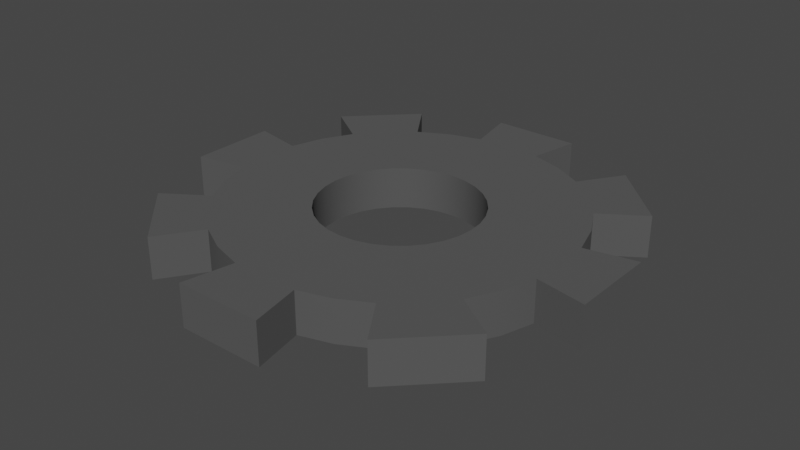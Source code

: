 # Source: Cog.blend  (saved by Blender 3.6.13; exported with 4.5.12 LTS)
import bpy
from mathutils import Matrix  # noqa: F401  (used for matrix-valued properties, if any)

bpy.ops.wm.read_factory_settings(use_empty=True)
scene = bpy.context.scene
scene.name = 'Scene'

# ---- collections
col_collection = bpy.data.collections.new('Collection'); scene.collection.children.link(col_collection)

# ---- materials (node trees are filled in below, after node groups)
mat_metal = bpy.data.materials.new('Metal')
mat_metal.alpha_threshold = 0.0
mat_metal.use_transparent_shadow = False
mat_metal.line_color = (0.0, 0.0, 0.0, 1.0)

# ---- node groups
ng_auto_smooth = bpy.data.node_groups.new('Auto Smooth', 'GeometryNodeTree')
_s = ng_auto_smooth.interface.new_socket(name='Geometry', in_out='OUTPUT', socket_type='NodeSocketGeometry')
_s = ng_auto_smooth.interface.new_socket(name='Geometry', in_out='INPUT', socket_type='NodeSocketGeometry')
_s = ng_auto_smooth.interface.new_socket(name='Angle', in_out='INPUT', socket_type='NodeSocketFloat')
_s.subtype = 'ANGLE'
_s.min_value = 0.0
_s.max_value = 3.142
ng_auto_smooth.is_modifier = True
_N = ng_auto_smooth.nodes; _L = ng_auto_smooth.links
n0 = _N.new('NodeGroupOutput'); n0.name = 'Group Output'; n0.location = (480, -100)
n1 = _N.new('NodeGroupInput'); n1.name = 'Group Input'; n1.location = (-420, -300)
n2 = _N.new('NodeGroupInput'); n2.name = 'Group Input.001'; n2.location = (-60, -100)
n3 = _N.new('GeometryNodeSetShadeSmooth'); n3.name = 'Set Shade Smooth'; n3.location = (120, -100)
n3.domain = 'EDGE'
n4 = _N.new('GeometryNodeSetShadeSmooth'); n4.name = 'Set Shade Smooth.001'; n4.location = (300, -100)
n5 = _N.new('GeometryNodeInputMeshEdgeAngle'); n5.name = 'Edge Angle'; n5.location = (-420, -220)
n6 = _N.new('GeometryNodeInputEdgeSmooth'); n6.name = 'Is Edge Smooth'; n6.location = (-60, -160)
n7 = _N.new('GeometryNodeInputShadeSmooth'); n7.name = 'Is Face Smooth'; n7.location = (-240, -340)
n8 = _N.new('FunctionNodeBooleanMath'); n8.name = 'Boolean Math'; n8.location = (-60, -220)
n9 = _N.new('FunctionNodeCompare'); n9.name = 'Compare'; n9.location = (-240, -180)
n9.operation = 'LESS_EQUAL'
_L.new(n5.outputs[0], n9.inputs[0])
_L.new(n4.outputs[0], n0.inputs[0])
_L.new(n1.outputs[1], n9.inputs[1])
_L.new(n9.outputs[0], n8.inputs[0])
_L.new(n7.outputs[0], n8.inputs[1])
_L.new(n2.outputs[0], n3.inputs[0])
_L.new(n6.outputs[0], n3.inputs[1])
_L.new(n3.outputs[0], n4.inputs[0])
_L.new(n8.outputs[0], n3.inputs[2])
n0.is_active_output = True

# ---- material node trees
mat_metal.use_nodes = True; mat_metal.node_tree.nodes.clear()
_N = mat_metal.node_tree.nodes; _L = mat_metal.node_tree.links
n0 = _N.new('ShaderNodeOutputMaterial'); n0.name = 'Material Output'; n0.location = (300, 300)
n1 = _N.new('ShaderNodeBsdfPrincipled'); n1.name = 'Principled BSDF'; n1.location = (10, 300)
n1.distribution = 'GGX'
n1.subsurface_method = 'BURLEY'
n1.inputs[0].default_value = (0.08353, 0.08353, 0.08353, 1.0)
n1.inputs[2].default_value = 1.0
n1.inputs[3].default_value = 1.45
n1.inputs[27].default_value = (0.0, 0.0, 0.0, 1.0)
n1.inputs[28].default_value = 1.0
_L.new(n1.outputs[0], n0.inputs[0])
n0.is_active_output = True

# ---- world
world_world = bpy.data.worlds.new('World'); scene.world = world_world
world_world.use_nodes = True; world_world.node_tree.nodes.clear()
_N = world_world.node_tree.nodes; _L = world_world.node_tree.links
n0 = _N.new('ShaderNodeOutputWorld'); n0.name = 'World Output'; n0.location = (300, 300)
n1 = _N.new('ShaderNodeBackground'); n1.name = 'Background'; n1.location = (10, 300)
n1.inputs[0].default_value = (0.05088, 0.05088, 0.05088, 1.0)
_L.new(n1.outputs[0], n0.inputs[0])
n0.is_active_output = True
world_world.color = (0.05088, 0.05088, 0.05088)
world_world.use_sun_shadow = False
world_world.sun_shadow_jitter_overblur = 0.0

# ---- meshes
me_circle = bpy.data.meshes.new('Circle')
me_circle.from_pydata([(-0.1951, 0.9808, 0.0), (-0.3827, 0.9239, 0.0), (-0.5556, 0.8315, 0.0), (-0.8315, 0.5556, 0.0), (-0.9239, 0.3827, 0.0), (-0.9808, 0.1951, 0.0), (-0.9808, -0.1951, 0.0), (-0.9239, -0.3827, 0.0), (-0.8315, -0.5556, 0.0), (-0.5556, -0.8315, 0.0), (-0.3827, -0.9239, 0.0), (-0.1951, -0.9808, 0.0), (-0.08969, 0.4509, 0.0), (-0.1759, 0.4247, 0.0), (-0.2554, 0.3823, 0.0), (-0.3251, 0.3251, 0.0), (-0.3823, 0.2554, 0.0), (-0.4247, 0.1759, 0.0), (-0.4509, 0.08969, 0.0), (-0.4597, -7.42e-09, 0.0), (-0.4509, -0.08969, 0.0), (-0.4247, -0.1759, 0.0), (-0.3823, -0.2554, 0.0), (-0.3251, -0.3251, 0.0), (-0.2554, -0.3823, 0.0), (-0.1759, -0.4247, 0.0), (-0.08969, -0.4509, 0.0), (0.1951, 0.9808, 0.0), (0.3827, 0.9239, 0.0), (0.5556, 0.8315, 0.0), (0.8315, 0.5556, 0.0), (0.9239, 0.3827, 0.0), (0.9808, 0.1951, 0.0), (0.9808, -0.1951, 0.0), (0.9239, -0.3827, 0.0), (0.8315, -0.5556, 0.0), (0.5556, -0.8315, 0.0), (0.3827, -0.9239, 0.0), (0.1951, -0.9808, 0.0), (0.08969, 0.4509, 0.0), (0.0, 0.4597, 0.0), (0.1759, 0.4247, 0.0), (0.2554, 0.3823, 0.0), (0.3251, 0.3251, 0.0), (0.3823, 0.2554, 0.0), (0.4247, 0.1759, 0.0), (0.4509, 0.08969, 0.0), (0.4597, -7.42e-09, 0.0), (0.4509, -0.08969, 0.0), (0.4247, -0.1759, 0.0), (0.3823, -0.2554, 0.0), (0.3251, -0.3251, 0.0), (0.2554, -0.3823, 0.0), (0.1759, -0.4247, 0.0), (0.08969, -0.4509, 0.0), (0.0, -0.4597, 0.0), (-0.2532, 1.273, 0.0), (-0.721, 1.079, 0.0), (-1.079, 0.721, 0.0), (-1.273, 0.2532, 0.0), (-1.273, -0.2532, 0.0), (-1.079, -0.721, 0.0), (-0.721, -1.079, 0.0), (-0.2532, -1.273, 0.0), (0.2532, 1.273, 0.0), (0.721, 1.079, 0.0), (1.079, 0.721, 0.0), (1.273, 0.2532, 0.0), (1.273, -0.2532, 0.0), (1.079, -0.721, 0.0), (0.721, -1.079, 0.0), (0.2532, -1.273, 0.0), (-0.08969, 0.4509, 0.2422), (0.0, 0.4597, 0.2422), (-0.1759, 0.4247, 0.2422), (-0.2554, 0.3823, 0.2422), (-0.3251, 0.3251, 0.2422), (-0.3823, 0.2554, 0.2422), (-0.4247, 0.1759, 0.2422), (-0.4509, 0.08969, 0.2422), (-0.4597, -7.42e-09, 0.2422), (-0.4509, -0.08969, 0.2422), (-0.4247, -0.1759, 0.2422), (-0.3823, -0.2554, 0.2422), (-0.3251, -0.3251, 0.2422), (-0.2554, -0.3823, 0.2422), (-0.1759, -0.4247, 0.2422), (-0.08969, -0.4509, 0.2422), (0.0, -0.4597, 0.2422), (-0.3827, 0.9239, 0.2422), (-0.1951, 0.9808, 0.2422), (-0.5556, 0.8315, 0.2422), (-0.9239, 0.3827, 0.2422), (-0.8315, 0.5556, 0.2422), (-0.9808, 0.1951, 0.2422), (-0.9239, -0.3827, 0.2422), (-0.9808, -0.1951, 0.2422), (-0.8315, -0.5556, 0.2422), (-0.3827, -0.9239, 0.2422), (-0.5556, -0.8315, 0.2422), (-0.1951, -0.9808, 0.2422), (0.08969, 0.4509, 0.2422), (0.1759, 0.4247, 0.2422), (0.2554, 0.3823, 0.2422), (0.3251, 0.3251, 0.2422), (0.3823, 0.2554, 0.2422), (0.4247, 0.1759, 0.2422), (0.4509, 0.08969, 0.2422), (0.4597, -7.42e-09, 0.2422), (0.4509, -0.08969, 0.2422), (0.4247, -0.1759, 0.2422), (0.3823, -0.2554, 0.2422), (0.3251, -0.3251, 0.2422), (0.2554, -0.3823, 0.2422), (0.1759, -0.4247, 0.2422), (0.08969, -0.4509, 0.2422), (0.3827, 0.9239, 0.2422), (0.1951, 0.9808, 0.2422), (0.5556, 0.8315, 0.2422), (0.9239, 0.3827, 0.2422), (0.8315, 0.5556, 0.2422), (0.9808, 0.1951, 0.2422), (0.9239, -0.3827, 0.2422), (0.9808, -0.1951, 0.2422), (0.8315, -0.5556, 0.2422), (0.3827, -0.9239, 0.2422), (0.5556, -0.8315, 0.2422), (0.1951, -0.9808, 0.2422), (-0.721, 1.079, 0.2422), (-1.079, 0.721, 0.2422), (-1.079, -0.721, 0.2422), (-0.721, -1.079, 0.2422), (-1.273, 0.2532, 0.2422), (-1.273, -0.2532, 0.2422), (0.721, 1.079, 0.2422), (1.079, 0.721, 0.2422), (1.079, -0.721, 0.2422), (0.721, -1.079, 0.2422), (1.273, 0.2532, 0.2422), (1.273, -0.2532, 0.2422), (-0.2532, 1.273, 0.2422), (0.2532, 1.273, 0.2422), (-0.2532, -1.273, 0.2422), (0.2532, -1.273, 0.2422)], [], [(13, 1, 0, 12), (14, 2, 1, 13), (15, 16, 3, 2, 14), (17, 4, 3, 16), (18, 5, 4, 17), (21, 7, 6, 20), (22, 8, 7, 21), (23, 24, 9, 8, 22), (25, 10, 9, 24), (26, 11, 10, 25), (19, 20, 6, 5, 18), (41, 39, 27, 28), (42, 41, 28, 29), (43, 42, 29, 30, 44), (45, 44, 30, 31), (46, 45, 31, 32), (49, 48, 33, 34), (50, 49, 34, 35), (51, 50, 35, 36, 52), (53, 52, 36, 37), (54, 53, 37, 38), (47, 46, 32, 33, 48), (40, 12, 0, 27, 39), (55, 54, 38, 11, 26), (35, 69, 70, 36), (3, 58, 57, 2), (6, 60, 59, 5), (0, 56, 64, 27), (9, 62, 61, 8), (38, 71, 63, 11), (32, 67, 68, 33), (29, 65, 66, 30), (74, 72, 90, 89), (75, 74, 89, 91), (76, 75, 91, 93, 77), (78, 77, 93, 92), (79, 78, 92, 94), (82, 81, 96, 95), (83, 82, 95, 97), (84, 83, 97, 99, 85), (86, 85, 99, 98), (87, 86, 98, 100), (80, 79, 94, 96, 81), (102, 116, 117, 101), (103, 118, 116, 102), (104, 105, 120, 118, 103), (106, 119, 120, 105), (107, 121, 119, 106), (110, 122, 123, 109), (111, 124, 122, 110), (112, 113, 126, 124, 111), (114, 125, 126, 113), (115, 127, 125, 114), (108, 109, 123, 121, 107), (73, 101, 117, 90, 72), (88, 87, 100, 127, 115), (124, 126, 137, 136), (93, 91, 128, 129), (96, 94, 132, 133), (90, 117, 141, 140), (99, 97, 130, 131), (127, 100, 142, 143), (121, 123, 139, 138), (118, 120, 135, 134), (21, 20, 81, 82), (69, 35, 124, 136), (38, 37, 125, 127), (22, 21, 82, 83), (36, 70, 137, 126), (23, 22, 83, 84), (58, 3, 93, 129), (24, 23, 84, 85), (2, 57, 128, 91), (40, 39, 101, 73), (25, 24, 85, 86), (60, 6, 96, 133), (39, 41, 102, 101), (26, 25, 86, 87), (5, 59, 132, 94), (41, 42, 103, 102), (55, 26, 87, 88), (56, 0, 90, 140), (42, 43, 104, 103), (0, 1, 89, 90), (27, 64, 141, 117), (43, 44, 105, 104), (1, 2, 91, 89), (62, 9, 99, 131), (44, 45, 106, 105), (3, 4, 92, 93), (8, 61, 130, 97), (45, 46, 107, 106), (4, 5, 94, 92), (71, 38, 127, 143), (46, 47, 108, 107), (6, 7, 95, 96), (11, 63, 142, 100), (47, 48, 109, 108), (7, 8, 97, 95), (67, 32, 121, 138), (48, 49, 110, 109), (9, 10, 98, 99), (33, 68, 139, 123), (49, 50, 111, 110), (10, 11, 100, 98), (65, 29, 118, 134), (50, 51, 112, 111), (30, 66, 135, 120), (51, 52, 113, 112), (52, 53, 114, 113), (12, 40, 73, 72), (53, 54, 115, 114), (13, 12, 72, 74), (57, 58, 129, 128), (54, 55, 88, 115), (14, 13, 74, 75), (61, 62, 131, 130), (28, 27, 117, 116), (15, 14, 75, 76), (59, 60, 133, 132), (29, 28, 116, 118), (16, 15, 76, 77), (66, 65, 134, 135), (31, 30, 120, 119), (17, 16, 77, 78), (70, 69, 136, 137), (32, 31, 119, 121), (18, 17, 78, 79), (68, 67, 138, 139), (34, 33, 123, 122), (19, 18, 79, 80), (64, 56, 140, 141), (35, 34, 122, 124), (20, 19, 80, 81), (63, 71, 143, 142), (37, 36, 126, 125)])
me_circle.polygons.foreach_set('use_smooth', [True] * 136)
_uv = me_circle.uv_layers.new(name='UVMap')
_uv.uv.foreach_set('vector', [0.2154, 0.3334, 0.1748, 0.4315, 0.1409, 0.4133, 0.1998, 0.3251, 0.2324, 0.3386, 0.2117, 0.4426, 0.1748, 0.4315, 0.2154, 0.3334, 0.25, 0.3403, 0.2676, 0.3386, 0.2883, 0.4426, 0.2117, 0.4426, 0.2324, 0.3386, 0.2846, 0.3334, 0.3252, 0.4315, 0.2883, 0.4426, 0.2676, 0.3386, 0.3002, 0.3251, 0.3591, 0.4133, 0.3252, 0.4315, 0.2846, 0.3334, 0.3334, 0.2846, 0.4315, 0.3252, 0.4133, 0.3591, 0.3251, 0.3002, 0.3386, 0.2676, 0.4426, 0.2883, 0.4315, 0.3252, 0.3334, 0.2846, 0.3403, 0.25, 0.3386, 0.2324, 0.4426, 0.2117, 0.4426, 0.2883, 0.3386, 0.2676, 0.3334, 0.2154, 0.4315, 0.1748, 0.4426, 0.2117, 0.3386, 0.2324, 0.3251, 0.1998, 0.4133, 0.1409, 0.4315, 0.1748, 0.3334, 0.2154, 0.3139, 0.3139, 0.3251, 0.3002, 0.4133, 0.3591, 0.3591, 0.4133, 0.3002, 0.3251, 0.1666, 0.2846, 0.1749, 0.3002, 0.08668, 0.3591, 0.06853, 0.3252, 0.1614, 0.2676, 0.1666, 0.2846, 0.06853, 0.3252, 0.05735, 0.2883, 0.1597, 0.25, 0.1614, 0.2676, 0.05735, 0.2883, 0.05735, 0.2117, 0.1614, 0.2324, 0.1666, 0.2154, 0.1614, 0.2324, 0.05735, 0.2117, 0.06853, 0.1748, 0.1749, 0.1998, 0.1666, 0.2154, 0.06853, 0.1748, 0.08668, 0.1409, 0.2154, 0.1666, 0.1998, 0.1749, 0.1409, 0.08668, 0.1748, 0.06853, 0.2324, 0.1614, 0.2154, 0.1666, 0.1748, 0.06853, 0.2117, 0.05735, 0.25, 0.1597, 0.2324, 0.1614, 0.2117, 0.05735, 0.2883, 0.05735, 0.2676, 0.1614, 0.2846, 0.1666, 0.2676, 0.1614, 0.2883, 0.05735, 0.3252, 0.06853, 0.3002, 0.1749, 0.2846, 0.1666, 0.3252, 0.06853, 0.3591, 0.08668, 0.1861, 0.1861, 0.1749, 0.1998, 0.08668, 0.1409, 0.1409, 0.08668, 0.1998, 0.1749, 0.1861, 0.3139, 0.1998, 0.3251, 0.1409, 0.4133, 0.08668, 0.3591, 0.1749, 0.3002, 0.3139, 0.1861, 0.3002, 0.1749, 0.3591, 0.08668, 0.4133, 0.1409, 0.3251, 0.1998, 0.2117, 0.05735, 0.2003, -1.409e-08, 0.2997, -8.757e-09, 0.2883, 0.05735, 0.2883, 0.4426, 0.2997, 0.5, 0.2003, 0.5, 0.2117, 0.4426, 0.4133, 0.3591, 0.4619, 0.3916, 0.3916, 0.4619, 0.3591, 0.4133, 0.1409, 0.4133, 0.1084, 0.4619, 0.03806, 0.3916, 0.08668, 0.3591, 0.4426, 0.2117, 0.5, 0.2003, 0.5, 0.2997, 0.4426, 0.2883, 0.3591, 0.08668, 0.3916, 0.03806, 0.4619, 0.1084, 0.4133, 0.1409, 0.08668, 0.1409, 0.03806, 0.1084, 0.1084, 0.03806, 0.1409, 0.08668, 0.05735, 0.2883, -3.264e-08, 0.2997, -3.558e-08, 0.2003, 0.05735, 0.2117, 0.1666, 0.7846, 0.1749, 0.8002, 0.08668, 0.8591, 0.06853, 0.8252, 0.1614, 0.7676, 0.1666, 0.7846, 0.06853, 0.8252, 0.05735, 0.7883, 0.1597, 0.75, 0.1614, 0.7676, 0.05735, 0.7883, 0.05735, 0.7117, 0.1614, 0.7324, 0.1666, 0.7154, 0.1614, 0.7324, 0.05735, 0.7117, 0.06853, 0.6748, 0.1749, 0.6998, 0.1666, 0.7154, 0.06853, 0.6748, 0.08668, 0.6409, 0.2154, 0.6666, 0.1998, 0.6749, 0.1409, 0.5867, 0.1748, 0.5685, 0.2324, 0.6614, 0.2154, 0.6666, 0.1748, 0.5685, 0.2117, 0.5574, 0.25, 0.6597, 0.2324, 0.6614, 0.2117, 0.5574, 0.2883, 0.5574, 0.2676, 0.6614, 0.2846, 0.6666, 0.2676, 0.6614, 0.2883, 0.5574, 0.3252, 0.5685, 0.3002, 0.6749, 0.2846, 0.6666, 0.3252, 0.5685, 0.3591, 0.5867, 0.1861, 0.6861, 0.1749, 0.6998, 0.08668, 0.6409, 0.1409, 0.5867, 0.1998, 0.6749, 0.2154, 0.8334, 0.1748, 0.9315, 0.1409, 0.9133, 0.1998, 0.8251, 0.2324, 0.8386, 0.2117, 0.9426, 0.1748, 0.9315, 0.2154, 0.8334, 0.25, 0.8403, 0.2676, 0.8386, 0.2883, 0.9426, 0.2117, 0.9426, 0.2324, 0.8386, 0.2846, 0.8334, 0.3252, 0.9315, 0.2883, 0.9426, 0.2676, 0.8386, 0.3002, 0.8251, 0.3591, 0.9133, 0.3252, 0.9315, 0.2846, 0.8334, 0.3334, 0.7846, 0.4315, 0.8252, 0.4133, 0.8591, 0.3251, 0.8002, 0.3386, 0.7676, 0.4426, 0.7883, 0.4315, 0.8252, 0.3334, 0.7846, 0.3403, 0.75, 0.3386, 0.7324, 0.4426, 0.7117, 0.4426, 0.7883, 0.3386, 0.7676, 0.3334, 0.7154, 0.4315, 0.6748, 0.4426, 0.7117, 0.3386, 0.7324, 0.3251, 0.6998, 0.4133, 0.6409, 0.4315, 0.6748, 0.3334, 0.7154, 0.3139, 0.8139, 0.3251, 0.8002, 0.4133, 0.8591, 0.3591, 0.9133, 0.3002, 0.8251, 0.1861, 0.8139, 0.1998, 0.8251, 0.1409, 0.9133, 0.08668, 0.8591, 0.1749, 0.8002, 0.3139, 0.6861, 0.3002, 0.6749, 0.3591, 0.5867, 0.4133, 0.6409, 0.3251, 0.6998, 0.4426, 0.7883, 0.4426, 0.7117, 0.5, 0.7003, 0.5, 0.7997, 0.05735, 0.7117, 0.05735, 0.7883, -7.601e-08, 0.7997, -7.896e-08, 0.7003, 0.1409, 0.5867, 0.08668, 0.6409, 0.03806, 0.6084, 0.1084, 0.5381, 0.08668, 0.8591, 0.1409, 0.9133, 0.1084, 0.9619, 0.03806, 0.8916, 0.2883, 0.5574, 0.2117, 0.5574, 0.2003, 0.5, 0.2997, 0.5, 0.4133, 0.6409, 0.3591, 0.5867, 0.3916, 0.5381, 0.4619, 0.6084, 0.3591, 0.9133, 0.4133, 0.8591, 0.4619, 0.8916, 0.3916, 0.9619, 0.2117, 0.9426, 0.2883, 0.9426, 0.2997, 1.0, 0.2003, 1.0, 0.5445, 0.09514, 0.562, 0.09514, 0.562, 0.1427, 0.5445, 0.1427, 0.6752, 0.6112, 0.6752, 0.6535, 0.6277, 0.6535, 0.6277, 0.6112, 0.5, 0.666, 0.538, 0.666, 0.538, 0.7136, 0.5, 0.7136, 0.528, 0.09514, 0.5445, 0.09514, 0.5445, 0.1427, 0.528, 0.1427, 0.6277, 0.333, 0.6812, 0.333, 0.6812, 0.3806, 0.6277, 0.3806, 0.5129, 0.09514, 0.528, 0.09514, 0.528, 0.1427, 0.5129, 0.1427, 0.6752, 0.5233, 0.6752, 0.5673, 0.6277, 0.5673, 0.6277, 0.5233, 0.5, 0.09514, 0.5129, 0.09514, 0.5129, 0.1427, 0.5, 0.1427, 0.6277, 0.4757, 0.6801, 0.4757, 0.6801, 0.5233, 0.6277, 0.5233, 0.5797, 0.1427, 0.5969, 0.1427, 0.5969, 0.1903, 0.5797, 0.1903, 0.6137, -1.14e-09, 0.6277, -2.358e-09, 0.6277, 0.04757, 0.6137, 0.04757, 0.6277, 0.09514, 0.686, 0.09514, 0.686, 0.1427, 0.6277, 0.1427, 0.5969, 0.1427, 0.613, 0.1427, 0.613, 0.1903, 0.5969, 0.1903, 0.5979, 2.409e-10, 0.6137, -1.14e-09, 0.6137, 0.04757, 0.5979, 0.04757, 0.6277, 0.2379, 0.6822, 0.2379, 0.6822, 0.2854, 0.6277, 0.2854, 0.613, 0.1427, 0.6274, 0.1427, 0.6274, 0.1903, 0.613, 0.1903, 0.5809, 1.732e-09, 0.5979, 2.409e-10, 0.5979, 0.04757, 0.5809, 0.04757, 0.5, 0.9514, 0.5585, 0.9514, 0.5585, 0.999, 0.5, 0.999, 0.5, 0.04757, 0.5134, 0.04757, 0.5134, 0.09514, 0.5, 0.09514, 0.5, 0.6184, 0.5382, 0.6184, 0.5382, 0.666, 0.5, 0.666, 0.6277, 0.1427, 0.683, 0.1427, 0.683, 0.1903, 0.6277, 0.1903, 0.5134, 0.04757, 0.5288, 0.04757, 0.5288, 0.09514, 0.5134, 0.09514, 0.5382, 0.6184, 0.5748, 0.6184, 0.5748, 0.666, 0.5382, 0.666, 0.6752, 0.5673, 0.6752, 0.6112, 0.6277, 0.6112, 0.6277, 0.5673, 0.5288, 0.04757, 0.5457, 0.04757, 0.5457, 0.09514, 0.5288, 0.09514, 0.5, 0.9039, 0.5303, 0.9039, 0.5303, 0.9514, 0.5, 0.9514, 0.6277, 0.3806, 0.6812, 0.3806, 0.6812, 0.4281, 0.6277, 0.4281, 0.5457, 0.04757, 0.5632, 0.04757, 0.5632, 0.09514, 0.5457, 0.09514, 0.5303, 0.9039, 0.5647, 0.9039, 0.5647, 0.9514, 0.5303, 0.9514, 0.6277, 0.04757, 0.686, 0.04757, 0.686, 0.09514, 0.6277, 0.09514, 0.5632, 0.04757, 0.5809, 0.04757, 0.5809, 0.09514, 0.5632, 0.09514, 0.5, 0.5709, 0.5382, 0.5709, 0.5382, 0.6184, 0.5, 0.6184, 0.6277, 0.2854, 0.6822, 0.2854, 0.6822, 0.333, 0.6277, 0.333, 0.5809, 0.04757, 0.5979, 0.04757, 0.5979, 0.09514, 0.5809, 0.09514, 0.5382, 0.5709, 0.5748, 0.5709, 0.5748, 0.6184, 0.5382, 0.6184, 0.6277, 4.191e-09, 0.6861, -9.198e-10, 0.6861, 0.04757, 0.6277, 0.04757, 0.5979, 0.04757, 0.6137, 0.04757, 0.6137, 0.09514, 0.5979, 0.09514, 0.5, 0.7611, 0.5313, 0.7611, 0.5313, 0.8087, 0.5, 0.8087, 0.6277, 0.1903, 0.683, 0.1903, 0.683, 0.2379, 0.6277, 0.2379, 0.6137, 0.04757, 0.6277, 0.04757, 0.6277, 0.09514, 0.6137, 0.09514, 0.5313, 0.7611, 0.5664, 0.7611, 0.5664, 0.8087, 0.5313, 0.8087, 0.6752, 0.6535, 0.6752, 0.6958, 0.6277, 0.6958, 0.6277, 0.6535, 0.5, 8.803e-09, 0.5134, 7.629e-09, 0.5134, 0.04757, 0.5, 0.04757, 0.6277, 0.4281, 0.6801, 0.4281, 0.6801, 0.4757, 0.6277, 0.4757, 0.5134, 7.629e-09, 0.5288, 6.281e-09, 0.5288, 0.04757, 0.5134, 0.04757, 0.5288, 6.281e-09, 0.5457, 4.811e-09, 0.5457, 0.04757, 0.5288, 0.04757, 0.562, 0.1427, 0.5797, 0.1427, 0.5797, 0.1903, 0.562, 0.1903, 0.5457, 4.811e-09, 0.5632, 3.275e-09, 0.5632, 0.04757, 0.5457, 0.04757, 0.5445, 0.1427, 0.562, 0.1427, 0.562, 0.1903, 0.5445, 0.1903, 0.5, 0.4281, 0.5814, 0.4281, 0.5814, 0.4757, 0.5, 0.4757, 0.5632, 3.275e-09, 0.5809, 1.732e-09, 0.5809, 0.04757, 0.5632, 0.04757, 0.528, 0.1427, 0.5445, 0.1427, 0.5445, 0.1903, 0.528, 0.1903, 0.5, 0.3806, 0.5814, 0.3806, 0.5814, 0.4281, 0.5, 0.4281, 0.5303, 0.8563, 0.5647, 0.8563, 0.5647, 0.9039, 0.5303, 0.9039, 0.5129, 0.1427, 0.528, 0.1427, 0.528, 0.1903, 0.5129, 0.1903, 0.5, 0.333, 0.598, 0.333, 0.598, 0.3806, 0.5, 0.3806, 0.5, 0.8563, 0.5303, 0.8563, 0.5303, 0.9039, 0.5, 0.9039, 0.5, 0.1427, 0.5129, 0.1427, 0.5129, 0.1903, 0.5, 0.1903, 0.5, 0.5233, 0.5789, 0.5233, 0.5789, 0.5709, 0.5, 0.5709, 0.538, 0.7136, 0.574, 0.7136, 0.574, 0.7611, 0.538, 0.7611, 0.613, 0.09514, 0.6274, 0.09514, 0.6274, 0.1427, 0.613, 0.1427, 0.5, 0.4757, 0.5789, 0.4757, 0.5789, 0.5233, 0.5, 0.5233, 0.5, 0.7136, 0.538, 0.7136, 0.538, 0.7611, 0.5, 0.7611, 0.5969, 0.09514, 0.613, 0.09514, 0.613, 0.1427, 0.5969, 0.1427, 0.5, 0.1903, 0.5986, 0.1903, 0.5986, 0.2379, 0.5, 0.2379, 0.5313, 0.8087, 0.5664, 0.8087, 0.5664, 0.8563, 0.5313, 0.8563, 0.5797, 0.09514, 0.5969, 0.09514, 0.5969, 0.1427, 0.5797, 0.1427, 0.5, 0.2854, 0.598, 0.2854, 0.598, 0.333, 0.5, 0.333, 0.5, 0.8087, 0.5313, 0.8087, 0.5313, 0.8563, 0.5, 0.8563, 0.562, 0.09514, 0.5797, 0.09514, 0.5797, 0.1427, 0.562, 0.1427, 0.5, 0.2379, 0.5986, 0.2379, 0.5986, 0.2854, 0.5, 0.2854, 0.538, 0.666, 0.574, 0.666, 0.574, 0.7136, 0.538, 0.7136])
me_circle.materials.append(mat_metal)
me_circle.use_remesh_fix_poles = True
me_circle.use_remesh_preserve_attributes = False
me_circle.use_mirror_vertex_groups = False
me_circle.update()

# ---- objects
ob_circle = bpy.data.objects.new('Circle', me_circle)

# ---- transforms, parenting, visibility, modifiers, constraints
ob_circle.location = (0.0, 0.0, 0.0)
ob_circle.lineart.crease_threshold = 0.0
_m = ob_circle.modifiers.new('Auto Smooth', 'NODES')
_m.node_group = ng_auto_smooth
_gi = [s.identifier for s in ng_auto_smooth.interface.items_tree if s.item_type == 'SOCKET' and s.in_out == 'INPUT']
_m[_gi[1]] = 0.5236  # Angle

# ---- collection membership
col_collection.objects.link(ob_circle)

# ---- scene / render settings (as saved in the file)
scene.frame_start = 1; scene.frame_end = 250; scene.frame_set(1)
scene.render.engine = 'BLENDER_EEVEE_NEXT'
scene.cycles.use_denoising = False
scene.cycles.samples = 128
scene.cycles.sampling_pattern = 'TABULATED_SOBOL'
scene.cycles.use_adaptive_sampling = False
scene.cycles.use_light_tree = False
scene.view_settings.view_transform = 'Filmic'
bpy.context.view_layer.update()

# ---- added for rendering (the .blend has no active camera and no usable light): camera, sun
cam_auto = bpy.data.cameras.new('AutoCamera')
cam_auto.lens = 50.0
cam_auto.sensor_width = 36.0
cam_auto.clip_end = 1000.0
ob_auto_camera = bpy.data.objects.new('AutoCamera', cam_auto)
scene.collection.objects.link(ob_auto_camera)
ob_auto_camera.location = (3.33828, -4.00594, 2.79172)
ob_auto_camera.rotation_euler = (1.09748, -7.21219e-08, 0.694738)
scene.camera = ob_auto_camera
light_auto_sun = bpy.data.lights.new('AutoSun', 'SUN')
light_auto_sun.energy = 3.0
light_auto_sun.angle = 0.0523599
ob_auto_sun = bpy.data.objects.new('AutoSun', light_auto_sun)
scene.collection.objects.link(ob_auto_sun)
ob_auto_sun.rotation_euler = (0.872665, 0.174533, 0.523599)
bpy.context.view_layer.update()
